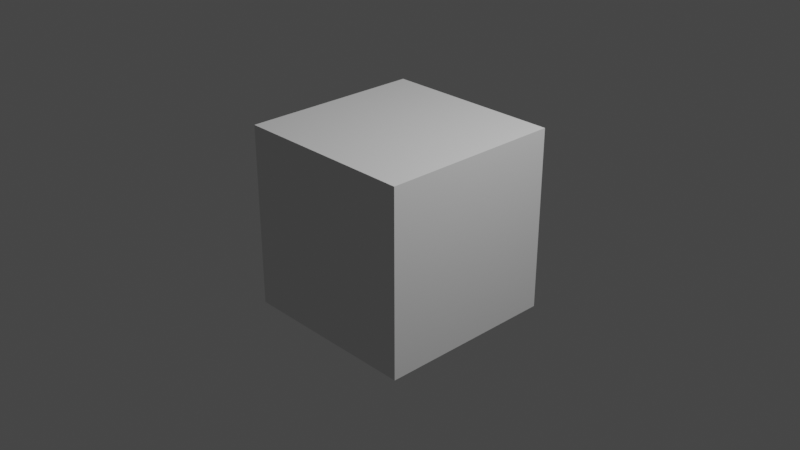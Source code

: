 # Source: small_tree.blend  (saved by Blender 3.1.7; exported with 4.5.12 LTS)
import bpy
from mathutils import Matrix  # noqa: F401  (used for matrix-valued properties, if any)

bpy.ops.wm.read_factory_settings(use_empty=True)
scene = bpy.context.scene
scene.name = 'Scene'

# ---- collections
col_collection = bpy.data.collections.new('Collection'); scene.collection.children.link(col_collection)

# ---- world
world_world = bpy.data.worlds.new('World'); scene.world = world_world
world_world.use_nodes = True; world_world.node_tree.nodes.clear()
_N = world_world.node_tree.nodes; _L = world_world.node_tree.links
n0 = _N.new('ShaderNodeOutputWorld'); n0.name = 'World Output'; n0.location = (300, 300)
n1 = _N.new('ShaderNodeBackground'); n1.name = 'Background'; n1.location = (10, 300)
n1.inputs[0].default_value = (0.05088, 0.05088, 0.05088, 1.0)
_L.new(n1.outputs[0], n0.inputs[0])
n0.is_active_output = True
world_world.color = (0.05088, 0.05088, 0.05088)
world_world.use_sun_shadow = False
world_world.sun_shadow_jitter_overblur = 0.0

# ---- cameras
cam_camera = bpy.data.cameras.new('Camera')
cam_camera.clip_end = 100.0
cam_camera.ortho_scale = 7.314

# ---- lights
light_light = bpy.data.lights.new('Light', 'POINT')
light_light.transmission_factor = 0.0
light_light.energy = 1000.0
light_light.shadow_soft_size = 0.1
light_light.shadow_maximum_resolution = 0.006
light_light.use_absolute_resolution = True

# ---- meshes
me_cube = bpy.data.meshes.new('Cube')
me_cube.from_pydata([(-1.0, -1.0, -1.0), (-1.0, -1.0, 1.0), (-1.0, 1.0, -1.0), (-1.0, 1.0, 1.0), (1.0, -1.0, -1.0), (1.0, -1.0, 1.0), (1.0, 1.0, -1.0), (1.0, 1.0, 1.0)], [], [(0, 1, 3, 2), (2, 3, 7, 6), (6, 7, 5, 4), (4, 5, 1, 0), (2, 6, 4, 0), (7, 3, 1, 5)])
_uv = me_cube.uv_layers.new(name='UVMap')
_uv.uv.foreach_set('vector', [0.375, 0.0, 0.625, 0.0, 0.625, 0.25, 0.375, 0.25, 0.375, 0.25, 0.625, 0.25, 0.625, 0.5, 0.375, 0.5, 0.375, 0.5, 0.625, 0.5, 0.625, 0.75, 0.375, 0.75, 0.375, 0.75, 0.625, 0.75, 0.625, 1.0, 0.375, 1.0, 0.125, 0.5, 0.375, 0.5, 0.375, 0.75, 0.125, 0.75, 0.625, 0.5, 0.875, 0.5, 0.875, 0.75, 0.625, 0.75])
me_cube.use_remesh_fix_poles = True
me_cube.use_remesh_preserve_attributes = False
me_cube.update()
me_cube_002 = bpy.data.meshes.new('Cube.002')
me_cube_002.from_pydata([(-1.0, -1.0, -1.0), (-1.0, -1.0, 1.0), (-1.0, 1.0, -1.0), (-1.0, 1.0, 1.0), (1.0, -1.0, -1.0), (1.0, -1.0, 1.0), (1.0, 1.0, -1.0), (1.0, 1.0, 1.0)], [], [(0, 1, 3, 2), (2, 3, 7, 6), (6, 7, 5, 4), (4, 5, 1, 0), (2, 6, 4, 0), (7, 3, 1, 5)])
_uv = me_cube_002.uv_layers.new(name='UVMap')
_uv.uv.foreach_set('vector', [0.375, 0.0, 0.625, 0.0, 0.625, 0.25, 0.375, 0.25, 0.375, 0.25, 0.625, 0.25, 0.625, 0.5, 0.375, 0.5, 0.375, 0.5, 0.625, 0.5, 0.625, 0.75, 0.375, 0.75, 0.375, 0.75, 0.625, 0.75, 0.625, 1.0, 0.375, 1.0, 0.125, 0.5, 0.375, 0.5, 0.375, 0.75, 0.125, 0.75, 0.625, 0.5, 0.875, 0.5, 0.875, 0.75, 0.625, 0.75])
me_cube_002.use_remesh_fix_poles = True
me_cube_002.use_remesh_preserve_attributes = False
me_cube_002.update()

# ---- curves / text
cu_tree = bpy.data.curves.new('Tree', 'CURVE')
cu_tree.dimensions = '3D'
_sp = cu_tree.splines.new('BEZIER'); _sp.bezier_points.add(4)
_sp.bezier_points.foreach_set('co', [0.0, 0.0, 0.0, 0.09456, -0.1051, 0.07103, 0.2091, -0.2334, 0.1317, 0.3526, -0.3932, 0.1757, 0.5178, -0.5746, 0.2071])
_sp.bezier_points.foreach_set('handle_left', [0.0, 0.0, 0.0, 0.06304, -0.07006, 0.04735, 0.1709, -0.1906, 0.1115, 0.3048, -0.3399, 0.1611, 0.4628, -0.5141, 0.1966])
_sp.bezier_points.foreach_set('handle_right', [0.0, 0.0, 0.0, 0.1327, -0.1478, 0.09127, 0.2569, -0.2867, 0.1464, 0.4077, -0.4537, 0.1862, 0.5729, -0.635, 0.2175])
for _p, _l, _r in zip(_sp.bezier_points, ['FREE', 'VECTOR', 'VECTOR', 'VECTOR', 'VECTOR'], ['FREE', 'VECTOR', 'VECTOR', 'VECTOR', 'VECTOR']): _p.handle_left_type = _l; _p.handle_right_type = _r
_sp.bezier_points.foreach_set('radius', [1.0, 13.72, 8.679, 4.042, 1.083])
_sp.tilt_interpolation = 'BSPLINE'
_sp.resolution_u = 1
_sp = cu_tree.splines.new('BEZIER'); _sp.bezier_points.add(4)
_sp.bezier_points.foreach_set('co', [0.1746, -0.1327, 0.3002, 0.0488, -0.2486, 0.4406, -0.07337, -0.363, 0.5543, -0.1906, -0.4752, 0.6281, -0.3045, -0.5854, 0.6725])
_sp.bezier_points.foreach_set('handle_left', [0.2165, -0.09411, 0.2534, 0.09072, -0.21, 0.3938, -0.03265, -0.3249, 0.5164, -0.1515, -0.4378, 0.6035, -0.2665, -0.5487, 0.6577])
_sp.bezier_points.foreach_set('handle_right', [0.1326, -0.1713, 0.347, 0.008078, -0.2867, 0.4785, -0.1124, -0.4004, 0.5789, -0.2286, -0.5119, 0.6429, -0.3424, -0.6222, 0.6873])
for _p, _l, _r in zip(_sp.bezier_points, ['VECTOR', 'VECTOR', 'VECTOR', 'VECTOR', 'VECTOR'], ['VECTOR', 'VECTOR', 'VECTOR', 'VECTOR', 'VECTOR']): _p.handle_left_type = _l; _p.handle_right_type = _r
_sp.bezier_points.foreach_set('radius', [8.679, 5.83, 3.521, 1.852, 0.9931])
_sp = cu_tree.splines.new('BEZIER'); _sp.bezier_points.add(1)
_sp.bezier_points.foreach_set('co', [-0.1862, -0.5054, 0.7639, -0.3801, -0.4946, 0.8102])
_sp.bezier_points.foreach_set('handle_left', [-0.1215, -0.5091, 0.7485, -0.3155, -0.4982, 0.7948])
_sp.bezier_points.foreach_set('handle_right', [-0.2508, -0.5018, 0.7794, -0.4448, -0.4909, 0.8257])
for _p, _l, _r in zip(_sp.bezier_points, ['VECTOR', 'VECTOR'], ['VECTOR', 'VECTOR']): _p.handle_left_type = _l; _p.handle_right_type = _r
_sp.bezier_points.foreach_set('radius', [1.852, 0.8701])
_sp = cu_tree.splines.new('BEZIER'); _sp.bezier_points.add(1)
_sp.bezier_points.foreach_set('co', [-0.1086, -0.3454, 0.6861, -0.1474, -0.2946, 1.209])
_sp.bezier_points.foreach_set('handle_left', [-0.09568, -0.3624, 0.5117, -0.1345, -0.3115, 1.035])
_sp.bezier_points.foreach_set('handle_right', [-0.1215, -0.3285, 0.8605, -0.1603, -0.2776, 1.384])
for _p, _l, _r in zip(_sp.bezier_points, ['VECTOR', 'VECTOR'], ['VECTOR', 'VECTOR']): _p.handle_left_type = _l; _p.handle_right_type = _r
_sp.bezier_points.foreach_set('radius', [3.521, 0.9725])
_sp = cu_tree.splines.new('BEZIER'); _sp.bezier_points.add(2)
_sp.bezier_points.foreach_set('co', [0.1746, -0.1327, 0.3002, 0.1229, -0.0124, 0.4299, 0.07272, 0.1054, 0.5562])
_sp.bezier_points.foreach_set('handle_left', [0.1918, -0.1728, 0.2569, 0.1401, -0.05251, 0.3867, 0.08946, 0.06616, 0.5141])
_sp.bezier_points.foreach_set('handle_right', [0.1574, -0.09262, 0.3434, 0.1062, 0.02688, 0.472, 0.05598, 0.1447, 0.5983])
for _p, _l, _r in zip(_sp.bezier_points, ['VECTOR', 'VECTOR', 'VECTOR'], ['VECTOR', 'VECTOR', 'VECTOR']): _p.handle_left_type = _l; _p.handle_right_type = _r
_sp.bezier_points.foreach_set('radius', [8.679, 3.443, 0.8276])
_sp = cu_tree.splines.new('BEZIER'); _sp.bezier_points.add(3)
_sp.bezier_points.foreach_set('co', [0.08533, 0.05456, 0.5239, 0.2536, 0.08704, 0.6304, 0.43, 0.1197, 0.7317, 0.6146, 0.1527, 0.8277])
_sp.bezier_points.foreach_set('handle_left', [0.02925, 0.04373, 0.4885, 0.1975, 0.07621, 0.5949, 0.3712, 0.1088, 0.6979, 0.553, 0.1417, 0.7957])
_sp.bezier_points.foreach_set('handle_right', [0.1414, 0.06538, 0.5594, 0.3124, 0.09794, 0.6642, 0.4915, 0.1307, 0.7637, 0.6761, 0.1637, 0.8597])
for _p, _l, _r in zip(_sp.bezier_points, ['VECTOR', 'VECTOR', 'VECTOR', 'VECTOR'], ['VECTOR', 'VECTOR', 'VECTOR', 'VECTOR']): _p.handle_left_type = _l; _p.handle_right_type = _r
_sp.bezier_points.foreach_set('radius', [3.443, 4.094, 2.412, 1.082])
_sp = cu_tree.splines.new('BEZIER'); _sp.bezier_points.add(2)
_sp.bezier_points.foreach_set('co', [0.1746, -0.1327, 0.3002, 0.3676, -0.1133, 0.3515, 0.5566, -0.09456, 0.401])
_sp.bezier_points.foreach_set('handle_left', [0.1102, -0.1392, 0.2831, 0.3033, -0.1198, 0.3344, 0.4936, -0.1008, 0.3845])
_sp.bezier_points.foreach_set('handle_right', [0.2389, -0.1262, 0.3173, 0.4306, -0.107, 0.368, 0.6196, -0.08831, 0.4175])
for _p, _l, _r in zip(_sp.bezier_points, ['VECTOR', 'VECTOR', 'VECTOR'], ['VECTOR', 'VECTOR', 'VECTOR']): _p.handle_left_type = _l; _p.handle_right_type = _r
_sp.bezier_points.foreach_set('radius', [8.679, 1.849, 1.072])
_sp = cu_tree.splines.new('BEZIER'); _sp.bezier_points.add(1)
_sp.bezier_points.foreach_set('co', [0.479, -0.09456, 0.401, 0.4946, -0.01357, 0.4165])
_sp.bezier_points.foreach_set('handle_left', [0.4739, -0.1215, 0.3959, 0.4894, -0.04057, 0.4114])
_sp.bezier_points.foreach_set('handle_right', [0.4842, -0.06756, 0.4062, 0.4997, 0.01342, 0.4217])
for _p, _l, _r in zip(_sp.bezier_points, ['VECTOR', 'VECTOR'], ['VECTOR', 'VECTOR']): _p.handle_left_type = _l; _p.handle_right_type = _r
_sp.bezier_points.foreach_set('radius', [1.849, 1.037])
_sp = cu_tree.splines.new('BEZIER'); _sp.bezier_points.add(2)
_sp.bezier_points.foreach_set('co', [0.479, -0.09456, 0.401, 0.5165, -0.176, 0.3615, 0.5527, -0.2546, 0.3234])
_sp.bezier_points.foreach_set('handle_left', [0.4665, -0.06741, 0.4142, 0.504, -0.1489, 0.3747, 0.5407, -0.2284, 0.3361])
_sp.bezier_points.foreach_set('handle_right', [0.4915, -0.1217, 0.3879, 0.5286, -0.2022, 0.3488, 0.5648, -0.2807, 0.3108])
for _p, _l, _r in zip(_sp.bezier_points, ['VECTOR', 'VECTOR', 'VECTOR'], ['VECTOR', 'VECTOR', 'VECTOR']): _p.handle_left_type = _l; _p.handle_right_type = _r
_sp.bezier_points.foreach_set('radius', [1.849, 0.8874, 0.8874])
_sp = cu_tree.splines.new('BEZIER'); _sp.bezier_points.add(1)
_sp.bezier_points.foreach_set('co', [0.479, -0.09456, 0.401, 0.4546, -0.2657, 0.4941])
_sp.bezier_points.foreach_set('handle_left', [0.4872, -0.03751, 0.37, 0.4627, -0.2086, 0.4631])
_sp.bezier_points.foreach_set('handle_right', [0.4709, -0.1516, 0.4321, 0.4464, -0.3227, 0.5251])
for _p, _l, _r in zip(_sp.bezier_points, ['VECTOR', 'VECTOR'], ['VECTOR', 'VECTOR']): _p.handle_left_type = _l; _p.handle_right_type = _r
_sp.bezier_points.foreach_set('radius', [1.849, 0.8691])
_sp = cu_tree.splines.new('BEZIER'); _sp.bezier_points.add(5)
_sp.bezier_points.foreach_set('co', [0.1746, -0.1327, 0.3002, 0.2111, -0.2436, 0.5411, 0.2404, -0.3388, 0.7632, 0.2577, -0.4186, 0.9565, 0.2612, -0.4942, 1.122, 0.2546, -0.5727, 1.27])
_sp.bezier_points.foreach_set('handle_left', [0.1624, -0.09577, 0.2199, 0.1989, -0.2066, 0.4608, 0.2306, -0.3071, 0.6891, 0.252, -0.392, 0.8921, 0.2601, -0.469, 1.067, 0.4129, -0.5456, 1.236])
_sp.bezier_points.foreach_set('handle_right', [0.1867, -0.1697, 0.3805, 0.2209, -0.2753, 0.6151, 0.2462, -0.3654, 0.8276, 0.2589, -0.4438, 1.012, 0.259, -0.5204, 1.171, 0.199, -0.5844, 1.303])
for _p, _l, _r in zip(_sp.bezier_points, ['VECTOR', 'VECTOR', 'VECTOR', 'VECTOR', 'VECTOR', 'FREE'], ['VECTOR', 'VECTOR', 'VECTOR', 'VECTOR', 'VECTOR', 'FREE']): _p.handle_left_type = _l; _p.handle_right_type = _r
_sp.bezier_points.foreach_set('radius', [8.679, 5.32, 4.856, 2.803, 1.738, 0.8925])
_sp = cu_tree.splines.new('BEZIER'); _sp.bezier_points.add(2)
_sp.bezier_points.foreach_set('co', [0.3181, -0.4146, 1.049, 0.132, -0.4407, 1.153, -0.05272, -0.4654, 1.254])
_sp.bezier_points.foreach_set('handle_left', [0.3801, -0.4058, 1.015, 0.194, -0.432, 1.118, 0.008845, -0.4572, 1.22])
_sp.bezier_points.foreach_set('handle_right', [0.256, -0.4233, 1.084, 0.07041, -0.449, 1.187, -0.1143, -0.4737, 1.288])
for _p, _l, _r in zip(_sp.bezier_points, ['VECTOR', 'VECTOR', 'VECTOR'], ['VECTOR', 'VECTOR', 'VECTOR']): _p.handle_left_type = _l; _p.handle_right_type = _r
_sp.bezier_points.foreach_set('radius', [2.803, 1.719, 1.05])
_sp = cu_tree.splines.new('BEZIER'); _sp.bezier_points.add(1)
_sp.bezier_points.foreach_set('co', [0.2946, -0.3927, 0.6493, 0.5927, -0.6146, 0.8277])
_sp.bezier_points.foreach_set('handle_left', [0.1952, -0.3188, 0.5898, 0.4933, -0.5406, 0.7682])
_sp.bezier_points.foreach_set('handle_right', [0.3939, -0.4667, 0.7087, 0.6921, -0.6885, 0.8872])
for _p, _l, _r in zip(_sp.bezier_points, ['VECTOR', 'VECTOR'], ['VECTOR', 'VECTOR']): _p.handle_left_type = _l; _p.handle_right_type = _r
_sp.bezier_points.foreach_set('radius', [5.32, 0.778])
_sp = cu_tree.splines.new('BEZIER'); _sp.bezier_points.add(2)
_sp.bezier_points.foreach_set('co', [0.1746, -0.1327, 0.3002, 0.3942, -0.1422, 0.5378, 0.6146, -0.1527, 0.7656])
_sp.bezier_points.foreach_set('handle_left', [0.1013, -0.1296, 0.221, 0.321, -0.139, 0.4586, 0.5411, -0.1492, 0.6897])
_sp.bezier_points.foreach_set('handle_right', [0.2478, -0.1359, 0.3794, 0.4676, -0.1457, 0.6138, 0.688, -0.1562, 0.8416])
for _p, _l, _r in zip(_sp.bezier_points, ['VECTOR', 'VECTOR', 'VECTOR'], ['VECTOR', 'VECTOR', 'VECTOR']): _p.handle_left_type = _l; _p.handle_right_type = _r
_sp.bezier_points.foreach_set('radius', [8.679, 4.796, 1.092])
_sp = cu_tree.splines.new('BEZIER'); _sp.bezier_points.add(2)
_sp.bezier_points.foreach_set('co', [0.3746, -0.1127, 0.8044, 0.5017, -0.222, 0.9679, 0.6284, -0.3346, 1.129])
_sp.bezier_points.foreach_set('handle_left', [0.3322, -0.07629, 0.7499, 0.4593, -0.1856, 0.9134, 0.5861, -0.297, 1.076])
_sp.bezier_points.foreach_set('handle_right', [0.4169, -0.1492, 0.8589, 0.5439, -0.2595, 1.022, 0.6706, -0.3721, 1.183])
for _p, _l, _r in zip(_sp.bezier_points, ['VECTOR', 'VECTOR', 'VECTOR'], ['VECTOR', 'VECTOR', 'VECTOR']): _p.handle_left_type = _l; _p.handle_right_type = _r
_sp.bezier_points.foreach_set('radius', [4.796, 3.26, 0.9653])
_sp = cu_tree.splines.new('BEZIER'); _sp.bezier_points.add(1)
_sp.bezier_points.foreach_set('co', [0.5127, -0.1346, 1.022, 0.5327, -0.1746, 1.293])
_sp.bezier_points.foreach_set('handle_left', [0.5061, -0.1212, 0.9311, 0.5261, -0.1612, 1.203])
_sp.bezier_points.foreach_set('handle_right', [0.5194, -0.1479, 1.112, 0.5394, -0.1879, 1.384])
for _p, _l, _r in zip(_sp.bezier_points, ['VECTOR', 'VECTOR'], ['VECTOR', 'VECTOR']): _p.handle_left_type = _l; _p.handle_right_type = _r
_sp.bezier_points.foreach_set('radius', [3.26, 0.8876])
_sp = cu_tree.splines.new('BEZIER'); _sp.bezier_points.add(2)
_sp.bezier_points.foreach_set('co', [0.5127, -0.1346, 1.022, 0.4673, 0.007699, 1.12, 0.4208, 0.1454, 1.216])
_sp.bezier_points.foreach_set('handle_left', [0.5279, -0.182, 0.989, 0.4824, -0.03972, 1.087, 0.4363, 0.09953, 1.184])
_sp.bezier_points.foreach_set('handle_right', [0.4976, -0.08714, 1.054, 0.4518, 0.05361, 1.152, 0.4054, 0.1914, 1.248])
for _p, _l, _r in zip(_sp.bezier_points, ['VECTOR', 'VECTOR', 'VECTOR'], ['VECTOR', 'VECTOR', 'VECTOR']): _p.handle_left_type = _l; _p.handle_right_type = _r
_sp.bezier_points.foreach_set('radius', [3.26, 1.941, 1.048])
_sp = cu_tree.splines.new('BEZIER'); _sp.bezier_points.add(2)
_sp.bezier_points.foreach_set('co', [0.4946, 0.1299, 1.177, 0.5232, 0.09711, 1.304, 0.5508, 0.06544, 1.431])
_sp.bezier_points.foreach_set('handle_left', [0.485, 0.1409, 1.134, 0.5136, 0.1081, 1.262, 0.5416, 0.076, 1.389])
_sp.bezier_points.foreach_set('handle_right', [0.5041, 0.119, 1.219, 0.5324, 0.08655, 1.347, 0.56, 0.05489, 1.473])
for _p, _l, _r in zip(_sp.bezier_points, ['VECTOR', 'VECTOR', 'VECTOR'], ['VECTOR', 'VECTOR', 'VECTOR']): _p.handle_left_type = _l; _p.handle_right_type = _r
_sp.bezier_points.foreach_set('radius', [1.941, 1.295, 0.9298])
_sp = cu_tree.splines.new('BEZIER'); _sp.bezier_points.add(1)
_sp.bezier_points.foreach_set('co', [0.4946, 0.1299, 1.177, 0.512, 0.3854, 1.256])
_sp.bezier_points.foreach_set('handle_left', [0.4887, 0.04477, 1.15, 0.5062, 0.3003, 1.23])
_sp.bezier_points.foreach_set('handle_right', [0.5004, 0.2151, 1.203, 0.5178, 0.4706, 1.283])
for _p, _l, _r in zip(_sp.bezier_points, ['VECTOR', 'VECTOR'], ['VECTOR', 'VECTOR']): _p.handle_left_type = _l; _p.handle_right_type = _r
_sp.bezier_points.foreach_set('radius', [1.941, 0.9567])
_sp = cu_tree.splines.new('BEZIER'); _sp.bezier_points.add(1)
_sp.bezier_points.foreach_set('co', [0.4946, 0.1299, 1.177, 0.576, 0.3054, 1.41])
_sp.bezier_points.foreach_set('handle_left', [0.4674, 0.07144, 1.099, 0.5489, 0.2469, 1.332])
_sp.bezier_points.foreach_set('handle_right', [0.5217, 0.1884, 1.254, 0.6031, 0.3639, 1.487])
for _p, _l, _r in zip(_sp.bezier_points, ['VECTOR', 'VECTOR'], ['VECTOR', 'VECTOR']): _p.handle_left_type = _l; _p.handle_right_type = _r
_sp.bezier_points.foreach_set('radius', [1.941, 0.8389])
_sp = cu_tree.splines.new('BEZIER'); _sp.bezier_points.add(2)
_sp.bezier_points.foreach_set('co', [0.3746, -0.1127, 0.8044, 0.252, -0.1449, 1.048, 0.1327, -0.1746, 1.293])
_sp.bezier_points.foreach_set('handle_left', [0.4154, -0.102, 0.7231, 0.2928, -0.1342, 0.967, 0.1725, -0.1647, 1.212])
_sp.bezier_points.foreach_set('handle_right', [0.3337, -0.1235, 0.8857, 0.2122, -0.1548, 1.13, 0.09296, -0.1844, 1.375])
for _p, _l, _r in zip(_sp.bezier_points, ['VECTOR', 'VECTOR', 'VECTOR'], ['VECTOR', 'VECTOR', 'VECTOR']): _p.handle_left_type = _l; _p.handle_right_type = _r
_sp.bezier_points.foreach_set('radius', [4.796, 2.283, 0.9561])
_sp = cu_tree.splines.new('BEZIER'); _sp.bezier_points.add(3)
_sp.bezier_points.foreach_set('co', [0.0, 0.0, 0.0, -0.1197, 0.1525, 0.08071, -0.2205, 0.3042, 0.141, -0.3025, 0.4546, 0.1819])
_sp.bezier_points.foreach_set('handle_left', [0.03988, -0.05085, -0.0269, 0.0548, -0.02333, 0.03973, -0.1869, 0.2536, 0.1209, -0.2752, 0.4044, 0.1683])
_sp.bezier_points.foreach_set('handle_right', [-0.03988, 0.05085, 0.0269, -0.2887, 0.3069, 0.1114, -0.2479, 0.3543, 0.1546, -0.3299, 0.5047, 0.1955])
for _p, _l, _r in zip(_sp.bezier_points, ['VECTOR', 'FREE', 'VECTOR', 'VECTOR'], ['VECTOR', 'FREE', 'VECTOR', 'VECTOR']): _p.handle_left_type = _l; _p.handle_right_type = _r
_sp.bezier_points.foreach_set('radius', [13.72, 8.13, 1.987, 1.109])
_sp = cu_tree.splines.new('BEZIER'); _sp.bezier_points.add(2)
_sp.bezier_points.foreach_set('co', [-0.225, 0.1346, 0.2839, -0.1481, 0.05227, 0.4383, -0.06982, -0.02544, 0.5891])
_sp.bezier_points.foreach_set('handle_left', [-0.2506, 0.162, 0.2325, -0.1737, 0.0797, 0.3868, -0.09591, 0.0004601, 0.5389])
_sp.bezier_points.foreach_set('handle_right', [-0.1993, 0.1071, 0.3354, -0.122, 0.02636, 0.4886, -0.04373, -0.05135, 0.6394])
for _p, _l, _r in zip(_sp.bezier_points, ['VECTOR', 'VECTOR', 'VECTOR'], ['VECTOR', 'VECTOR', 'VECTOR']): _p.handle_left_type = _l; _p.handle_right_type = _r
_sp.bezier_points.foreach_set('radius', [8.13, 4.896, 1.083])
_sp = cu_tree.splines.new('BEZIER'); _sp.bezier_points.add(3)
_sp.bezier_points.foreach_set('co', [-0.1854, -0.07176, 0.5329, -0.2038, -0.07528, 0.6632, -0.2169, -0.09632, 0.782, -0.225, -0.1346, 0.8894])
_sp.bezier_points.foreach_set('handle_left', [-0.1793, -0.07058, 0.4895, -0.1977, -0.07411, 0.6197, -0.2125, -0.08931, 0.7424, -0.2223, -0.1218, 0.8536])
_sp.bezier_points.foreach_set('handle_right', [-0.1916, -0.07293, 0.5763, -0.2082, -0.08229, 0.7028, -0.2196, -0.1091, 0.8178, -0.2277, -0.1473, 0.9252])
for _p, _l, _r in zip(_sp.bezier_points, ['VECTOR', 'VECTOR', 'VECTOR', 'VECTOR'], ['VECTOR', 'VECTOR', 'VECTOR', 'VECTOR']): _p.handle_left_type = _l; _p.handle_right_type = _r
_sp.bezier_points.foreach_set('radius', [4.896, 4.275, 1.618, 1.061])
_sp = cu_tree.splines.new('BEZIER'); _sp.bezier_points.add(3)
_sp.bezier_points.foreach_set('co', [-0.2727, 0.05456, 0.7113, -0.3714, -0.0738, 0.8933, -0.4623, -0.2096, 1.066, -0.5454, -0.3527, 1.231])
_sp.bezier_points.foreach_set('handle_left', [-0.2398, 0.09734, 0.6507, -0.3385, -0.03101, 0.8326, -0.432, -0.1643, 1.009, -0.5177, -0.305, 1.176])
_sp.bezier_points.foreach_set('handle_right', [-0.3056, 0.01177, 0.772, -0.4017, -0.1191, 0.9509, -0.49, -0.2573, 1.121, -0.5732, -0.4004, 1.286])
for _p, _l, _r in zip(_sp.bezier_points, ['VECTOR', 'VECTOR', 'VECTOR', 'VECTOR'], ['VECTOR', 'VECTOR', 'VECTOR', 'VECTOR']): _p.handle_left_type = _l; _p.handle_right_type = _r
_sp.bezier_points.foreach_set('radius', [4.275, 3.279, 2.136, 1.056])
_sp = cu_tree.splines.new('BEZIER'); _sp.bezier_points.add(2)
_sp.bezier_points.foreach_set('co', [-0.225, 0.1346, 0.2839, -0.1663, 0.306, 0.4204, -0.1054, 0.4727, 0.5562])
_sp.bezier_points.foreach_set('handle_left', [-0.2445, 0.07742, 0.2384, -0.1859, 0.2488, 0.3749, -0.1257, 0.4171, 0.5109])
_sp.bezier_points.foreach_set('handle_right', [-0.2054, 0.1917, 0.3294, -0.146, 0.3616, 0.4657, -0.08516, 0.5283, 0.6014])
for _p, _l, _r in zip(_sp.bezier_points, ['VECTOR', 'VECTOR', 'VECTOR'], ['VECTOR', 'VECTOR', 'VECTOR']): _p.handle_left_type = _l; _p.handle_right_type = _r
_sp.bezier_points.foreach_set('radius', [8.13, 2.749, 0.8519])
_sp = cu_tree.splines.new('BEZIER'); _sp.bezier_points.add(2)
_sp.bezier_points.foreach_set('co', [-0.2254, 0.4327, 0.4398, -0.3046, 0.4649, 0.5526, -0.3801, 0.4946, 0.6667])
_sp.bezier_points.foreach_set('handle_left', [-0.1991, 0.422, 0.4022, -0.2591, 0.5448, 0.3871, -0.3549, 0.4847, 0.6287])
_sp.bezier_points.foreach_set('handle_right', [-0.2518, 0.4435, 0.4774, -0.2958, 0.4419, 0.6217, -0.4053, 0.5044, 0.7048])
for _p, _l, _r in zip(_sp.bezier_points, ['VECTOR', 'FREE', 'VECTOR'], ['VECTOR', 'FREE', 'VECTOR']): _p.handle_left_type = _l; _p.handle_right_type = _r
_sp.bezier_points.foreach_set('radius', [2.749, 1.893, 1.026])
_sp = cu_tree.splines.new('BEZIER'); _sp.bezier_points.add(1)
_sp.bezier_points.foreach_set('co', [-0.225, 0.1346, 0.2839, -0.5454, 0.3127, 0.3622])
_sp.bezier_points.foreach_set('handle_left', [-0.1181, 0.07517, 0.2578, -0.4239, 0.3259, 0.3361])
_sp.bezier_points.foreach_set('handle_right', [-0.3318, 0.1939, 0.31, -0.667, 0.2996, 0.3883])
for _p, _l, _r in zip(_sp.bezier_points, ['VECTOR', 'FREE'], ['VECTOR', 'FREE']): _p.handle_left_type = _l; _p.handle_right_type = _r
_sp.bezier_points.foreach_set('radius', [8.13, 1.135])
_sp = cu_tree.splines.new('BEZIER'); _sp.bezier_points.add(6)
_sp.bezier_points.foreach_set('co', [-0.225, 0.1346, 0.2839, -0.2472, 0.1724, 0.5055, -0.287, 0.2139, 0.6934, -0.3489, 0.2644, 0.8339, -0.4281, 0.3254, 0.9364, -0.5185, 0.3907, 1.02, -0.6148, 0.4546, 1.099])
_sp.bezier_points.foreach_set('handle_left', [-0.2176, 0.122, 0.2101, -0.3196, 0.175, 0.3257, -0.2738, 0.2, 0.6308, -0.3283, 0.2476, 0.7871, -0.4017, 0.3051, 0.9022, -0.4884, 0.3689, 0.9923, -0.5827, 0.4333, 1.073])
_sp.bezier_points.foreach_set('handle_right', [-0.2324, 0.1472, 0.3578, -0.1751, 0.1677, 0.6466, -0.3077, 0.2307, 0.7402, -0.3753, 0.2848, 0.868, -0.4583, 0.3472, 0.9644, -0.5506, 0.412, 1.047, -0.6469, 0.4758, 1.126])
for _p, _l, _r in zip(_sp.bezier_points, ['VECTOR', 'FREE', 'VECTOR', 'VECTOR', 'VECTOR', 'VECTOR', 'VECTOR'], ['VECTOR', 'FREE', 'VECTOR', 'VECTOR', 'VECTOR', 'VECTOR', 'VECTOR']): _p.handle_left_type = _l; _p.handle_right_type = _r
_sp.bezier_points.foreach_set('radius', [8.13, 7.642, 5.133, 4.468, 4.16, 2.757, 0.9525])
_sp = cu_tree.splines.new('BEZIER'); _sp.bezier_points.add(2)
_sp.bezier_points.foreach_set('co', [-0.5054, 0.4927, 0.9828, -0.5636, 0.5457, 1.159, -0.6254, 0.5954, 1.332])
_sp.bezier_points.foreach_set('handle_left', [-0.486, 0.4751, 0.9241, -0.5442, 0.528, 1.1, -0.6048, 0.5788, 1.274])
_sp.bezier_points.foreach_set('handle_right', [-0.5248, 0.5104, 1.042, -0.5842, 0.5622, 1.217, -0.646, 0.612, 1.39])
for _p, _l, _r in zip(_sp.bezier_points, ['VECTOR', 'VECTOR', 'VECTOR'], ['VECTOR', 'VECTOR', 'VECTOR']): _p.handle_left_type = _l; _p.handle_right_type = _r
_sp.bezier_points.foreach_set('radius', [2.757, 1.762, 0.9269])
_sp = cu_tree.splines.new('BEZIER'); _sp.bezier_points.add(1)
_sp.bezier_points.foreach_set('co', [-0.4654, 0.6327, 1.254, -0.3054, 0.576, 1.41])
_sp.bezier_points.foreach_set('handle_left', [-0.5188, 0.6516, 1.203, -0.3588, 0.5949, 1.358])
_sp.bezier_points.foreach_set('handle_right', [-0.4121, 0.6138, 1.306, -0.2521, 0.5571, 1.461])
for _p, _l, _r in zip(_sp.bezier_points, ['VECTOR', 'VECTOR'], ['VECTOR', 'VECTOR']): _p.handle_left_type = _l; _p.handle_right_type = _r
_sp.bezier_points.foreach_set('radius', [1.762, 1.031])
_sp = cu_tree.splines.new('BEZIER'); _sp.bezier_points.add(2)
_sp.bezier_points.foreach_set('co', [-0.3454, 0.1881, 0.9053, -0.4057, 0.1209, 1.081, -0.4654, 0.05272, 1.254])
_sp.bezier_points.foreach_set('handle_left', [-0.3254, 0.2105, 0.8468, -0.3856, 0.1433, 1.022, -0.4455, 0.07544, 1.196])
_sp.bezier_points.foreach_set('handle_right', [-0.3655, 0.1657, 0.9637, -0.4256, 0.09816, 1.138, -0.4854, 0.03, 1.312])
for _p, _l, _r in zip(_sp.bezier_points, ['VECTOR', 'VECTOR', 'VECTOR'], ['VECTOR', 'VECTOR', 'VECTOR']): _p.handle_left_type = _l; _p.handle_right_type = _r
_sp.bezier_points.foreach_set('radius', [4.468, 1.498, 0.8014])
_sp = cu_tree.splines.new('BEZIER'); _sp.bezier_points.add(3)
_sp.bezier_points.foreach_set('co', [-0.225, 0.1346, 0.2839, -0.3493, 0.07339, 0.3994, -0.4427, 0.01773, 0.5083, -0.5054, -0.03272, 0.6105])
_sp.bezier_points.foreach_set('handle_left', [-0.1835, 0.1549, 0.2454, -0.3079, 0.09378, 0.3609, -0.4116, 0.03628, 0.472, -0.4845, -0.01591, 0.5764])
_sp.bezier_points.foreach_set('handle_right', [-0.2664, 0.1142, 0.3224, -0.3805, 0.05483, 0.4357, -0.4636, 0.0009097, 0.5423, -0.5264, -0.04954, 0.6445])
for _p, _l, _r in zip(_sp.bezier_points, ['VECTOR', 'VECTOR', 'VECTOR', 'VECTOR'], ['VECTOR', 'VECTOR', 'VECTOR', 'VECTOR']): _p.handle_left_type = _l; _p.handle_right_type = _r
_sp.bezier_points.foreach_set('radius', [8.13, 2.647, 1.676, 1.092])
_sp = cu_tree.splines.new('BEZIER'); _sp.bezier_points.add(1)
_sp.bezier_points.foreach_set('co', [-0.5741, 0.01456, 0.5504, -0.6127, 0.05456, 0.7113])
_sp.bezier_points.foreach_set('handle_left', [-0.5612, 0.001223, 0.4967, -0.5998, 0.04122, 0.6577])
_sp.bezier_points.foreach_set('handle_right', [-0.5869, 0.02789, 0.604, -0.6256, 0.06789, 0.765])
for _p, _l, _r in zip(_sp.bezier_points, ['VECTOR', 'VECTOR'], ['VECTOR', 'VECTOR']): _p.handle_left_type = _l; _p.handle_right_type = _r
_sp.bezier_points.foreach_set('radius', [1.676, 0.7863])
_sp = cu_tree.splines.new('BEZIER'); _sp.bezier_points.add(1)
_sp.bezier_points.foreach_set('co', [-0.5741, 0.01456, 0.434, -0.6254, -0.03297, 0.2614])
_sp.bezier_points.foreach_set('handle_left', [-0.5569, 0.0304, 0.4915, -0.6083, -0.01713, 0.3189])
_sp.bezier_points.foreach_set('handle_right', [-0.5912, -0.001286, 0.3765, -0.6426, -0.04881, 0.2038])
for _p, _l, _r in zip(_sp.bezier_points, ['VECTOR', 'VECTOR'], ['VECTOR', 'VECTOR']): _p.handle_left_type = _l; _p.handle_right_type = _r
_sp.bezier_points.foreach_set('radius', [2.647, 0.87])
_sp = cu_tree.splines.new('BEZIER'); _sp.bezier_points.add(1)
_sp.bezier_points.foreach_set('co', [-0.5741, 0.01456, 0.434, -0.6129, -0.3054, 0.6279])
_sp.bezier_points.foreach_set('handle_left', [-0.5611, 0.1212, 0.3693, -0.5999, -0.1988, 0.5633])
_sp.bezier_points.foreach_set('handle_right', [-0.587, -0.09211, 0.4986, -0.6258, -0.4121, 0.6926])
for _p, _l, _r in zip(_sp.bezier_points, ['VECTOR', 'VECTOR'], ['VECTOR', 'VECTOR']): _p.handle_left_type = _l; _p.handle_right_type = _r
_sp.bezier_points.foreach_set('radius', [2.647, 1.091])
_sp = cu_tree.splines.new('BEZIER'); _sp.bezier_points.add(2)
_sp.bezier_points.foreach_set('co', [0.0, 0.0, 0.0, -0.07235, -0.166, 0.1906, -0.1454, -0.3239, 0.3777])
_sp.bezier_points.foreach_set('handle_left', [0.02412, 0.05533, -0.06354, -0.04824, -0.1107, 0.1271, -0.1211, -0.2712, 0.3154])
_sp.bezier_points.foreach_set('handle_right', [-0.02412, -0.05533, 0.06354, -0.09672, -0.2186, 0.253, -0.1698, -0.3765, 0.4401])
for _p, _l, _r in zip(_sp.bezier_points, ['VECTOR', 'VECTOR', 'VECTOR'], ['VECTOR', 'VECTOR', 'VECTOR']): _p.handle_left_type = _l; _p.handle_right_type = _r
_sp.bezier_points.foreach_set('radius', [13.72, 3.959, 0.9974])
_sp = cu_tree.splines.new('BEZIER'); _sp.bezier_points.add(1)
_sp.bezier_points.foreach_set('co', [-0.05236, -0.3854, 0.2847, 0.1241, -0.5854, 0.4922])
_sp.bezier_points.foreach_set('handle_left', [-0.1112, -0.3188, 0.2155, 0.06529, -0.5188, 0.423])
_sp.bezier_points.foreach_set('handle_right', [0.006465, -0.4521, 0.3538, 0.1829, -0.6521, 0.5613])
for _p, _l, _r in zip(_sp.bezier_points, ['VECTOR', 'VECTOR'], ['VECTOR', 'VECTOR']): _p.handle_left_type = _l; _p.handle_right_type = _r
_sp.bezier_points.foreach_set('radius', [3.959, 0.8244])
_sp = cu_tree.splines.new('BEZIER'); _sp.bezier_points.add(2)
_sp.bezier_points.foreach_set('co', [-0.05236, -0.3854, 0.2847, -0.2949, -0.5062, 0.2451, -0.5353, -0.6254, 0.2013])
_sp.bezier_points.foreach_set('handle_left', [0.02848, -0.3452, 0.2978, -0.214, -0.4659, 0.2583, -0.4551, -0.5857, 0.2159])
_sp.bezier_points.foreach_set('handle_right', [-0.1332, -0.4257, 0.2715, -0.375, -0.5459, 0.2305, -0.6154, -0.6652, 0.1866])
for _p, _l, _r in zip(_sp.bezier_points, ['VECTOR', 'VECTOR', 'VECTOR'], ['VECTOR', 'VECTOR', 'VECTOR']): _p.handle_left_type = _l; _p.handle_right_type = _r
_sp.bezier_points.foreach_set('radius', [3.959, 2.677, 1.069])
_sp = cu_tree.splines.new('BEZIER'); _sp.bezier_points.add(2)
_sp.bezier_points.foreach_set('co', [0.0, 0.0, 0.0, 0.1185, 0.1148, 0.2239, 0.2327, 0.2254, 0.4398])
_sp.bezier_points.foreach_set('handle_left', [-0.03949, -0.03825, -0.07463, 0.07898, 0.07651, 0.1493, 0.1946, 0.1886, 0.3678])
_sp.bezier_points.foreach_set('handle_right', [0.03949, 0.03825, 0.07463, 0.1566, 0.1517, 0.2959, 0.2708, 0.2623, 0.5118])
for _p, _l, _r in zip(_sp.bezier_points, ['VECTOR', 'VECTOR', 'VECTOR'], ['VECTOR', 'VECTOR', 'VECTOR']): _p.handle_left_type = _l; _p.handle_right_type = _r
_sp.bezier_points.foreach_set('radius', [13.72, 5.493, 1.009])
_sp = cu_tree.splines.new('BEZIER'); _sp.bezier_points.add(3)
_sp.bezier_points.foreach_set('co', [0.2327, 0.2254, 0.4398, 0.2546, 0.3424, 0.4715, 0.27, 0.4455, 0.4953, 0.2793, 0.5346, 0.5116])
_sp.bezier_points.foreach_set('handle_left', [0.2254, 0.1865, 0.4293, 0.2473, 0.3034, 0.4609, 0.2649, 0.4111, 0.4873, 0.2762, 0.5049, 0.5061])
_sp.bezier_points.foreach_set('handle_right', [0.24, 0.2644, 0.4504, 0.2597, 0.3768, 0.4794, 0.2731, 0.4752, 0.5007, 0.2824, 0.5642, 0.517])
for _p, _l, _r in zip(_sp.bezier_points, ['VECTOR', 'VECTOR', 'VECTOR', 'VECTOR'], ['VECTOR', 'VECTOR', 'VECTOR', 'VECTOR']): _p.handle_left_type = _l; _p.handle_right_type = _r
_sp.bezier_points.foreach_set('radius', [5.493, 1.508, 0.7894, 0.7894])
_sp = cu_tree.splines.new('BEZIER'); _sp.bezier_points.add(2)
_sp.bezier_points.foreach_set('co', [0.2327, 0.2254, 0.4398, 0.344, 0.3263, 0.5167, 0.4527, 0.4254, 0.595])
_sp.bezier_points.foreach_set('handle_left', [0.1956, 0.1918, 0.4142, 0.3069, 0.2927, 0.4911, 0.4165, 0.3924, 0.5689])
_sp.bezier_points.foreach_set('handle_right', [0.2698, 0.2591, 0.4654, 0.3803, 0.3593, 0.5428, 0.489, 0.4585, 0.6211])
for _p, _l, _r in zip(_sp.bezier_points, ['VECTOR', 'VECTOR', 'VECTOR'], ['VECTOR', 'VECTOR', 'VECTOR']): _p.handle_left_type = _l; _p.handle_right_type = _r
_sp.bezier_points.foreach_set('radius', [5.493, 1.475, 0.7541])
_sp = cu_tree.splines.new('BEZIER'); _sp.bezier_points.add(2)
_sp.bezier_points.foreach_set('co', [0.2327, 0.2254, 0.4398, 0.4047, 0.3052, 0.3227, 0.5746, 0.3821, 0.2071])
_sp.bezier_points.foreach_set('handle_left', [0.1754, 0.1988, 0.4788, 0.3473, 0.2786, 0.3618, 0.5179, 0.3565, 0.2456])
_sp.bezier_points.foreach_set('handle_right', [0.29, 0.252, 0.4008, 0.4613, 0.3308, 0.2842, 0.6312, 0.4077, 0.1685])
for _p, _l, _r in zip(_sp.bezier_points, ['VECTOR', 'VECTOR', 'VECTOR'], ['VECTOR', 'VECTOR', 'VECTOR']): _p.handle_left_type = _l; _p.handle_right_type = _r
_sp.bezier_points.foreach_set('radius', [5.493, 1.92, 1.097])
_sp = cu_tree.splines.new('BEZIER'); _sp.bezier_points.add(1)
_sp.bezier_points.foreach_set('co', [0.4596, 0.3854, 0.2847, 0.5746, 0.5178, 0.2071])
_sp.bezier_points.foreach_set('handle_left', [0.4213, 0.3413, 0.3105, 0.5362, 0.4737, 0.2329])
_sp.bezier_points.foreach_set('handle_right', [0.4979, 0.4296, 0.2588, 0.6129, 0.5619, 0.1812])
for _p, _l, _r in zip(_sp.bezier_points, ['VECTOR', 'VECTOR'], ['VECTOR', 'VECTOR']): _p.handle_left_type = _l; _p.handle_right_type = _r
_sp.bezier_points.foreach_set('radius', [1.92, 0.8514])
_sp = cu_tree.splines.new('BEZIER'); _sp.bezier_points.add(2)
_sp.bezier_points.foreach_set('co', [0.2327, 0.2254, 0.4398, 0.2164, 0.3244, 0.6269, 0.2017, 0.4254, 0.8094])
_sp.bezier_points.foreach_set('handle_left', [0.2382, 0.1925, 0.3775, 0.2218, 0.2914, 0.5645, 0.2066, 0.3917, 0.7485])
_sp.bezier_points.foreach_set('handle_right', [0.2273, 0.2584, 0.5022, 0.2115, 0.3581, 0.6877, 0.1968, 0.4591, 0.8702])
for _p, _l, _r in zip(_sp.bezier_points, ['VECTOR', 'VECTOR', 'VECTOR'], ['VECTOR', 'VECTOR', 'VECTOR']): _p.handle_left_type = _l; _p.handle_right_type = _r
_sp.bezier_points.foreach_set('radius', [5.493, 4.047, 0.9312])
_sp = cu_tree.splines.new('BEZIER'); _sp.bezier_points.add(2)
_sp.bezier_points.foreach_set('co', [0.1727, 0.2654, 0.7501, 0.07431, 0.3527, 0.8101, -0.02544, 0.4402, 0.8665])
_sp.bezier_points.foreach_set('handle_left', [0.2055, 0.2364, 0.7301, 0.1071, 0.3236, 0.7901, 0.007807, 0.4111, 0.8477])
_sp.bezier_points.foreach_set('handle_right', [0.1399, 0.2945, 0.7701, 0.04106, 0.3819, 0.8289, -0.05869, 0.4694, 0.8853])
for _p, _l, _r in zip(_sp.bezier_points, ['VECTOR', 'VECTOR', 'VECTOR'], ['VECTOR', 'VECTOR', 'VECTOR']): _p.handle_left_type = _l; _p.handle_right_type = _r
_sp.bezier_points.foreach_set('radius', [4.047, 3.048, 0.8367])
_sp = cu_tree.splines.new('BEZIER'); _sp.bezier_points.add(2)
_sp.bezier_points.foreach_set('co', [0.1105, 0.3454, 0.9053, 0.06226, 0.3524, 1.137, 0.01456, 0.3627, 1.371])
_sp.bezier_points.foreach_set('handle_left', [0.1266, 0.3431, 0.828, 0.07835, 0.3501, 1.06, 0.03046, 0.3593, 1.293])
_sp.bezier_points.foreach_set('handle_right', [0.09445, 0.3478, 0.9825, 0.04636, 0.3559, 1.215, -0.001345, 0.3661, 1.449])
for _p, _l, _r in zip(_sp.bezier_points, ['VECTOR', 'VECTOR', 'VECTOR'], ['VECTOR', 'VECTOR', 'VECTOR']): _p.handle_left_type = _l; _p.handle_right_type = _r
_sp.bezier_points.foreach_set('radius', [3.048, 2.551, 1.066])
_sp = cu_tree.splines.new('BEZIER'); _sp.bezier_points.add(1)
_sp.bezier_points.foreach_set('co', [0.04654, 0.2654, 1.089, -0.06982, 0.02544, 1.237])
_sp.bezier_points.foreach_set('handle_left', [0.08533, 0.3454, 1.04, -0.03103, 0.1054, 1.188])
_sp.bezier_points.foreach_set('handle_right', [0.007755, 0.1854, 1.139, -0.1086, -0.05456, 1.286])
for _p, _l, _r in zip(_sp.bezier_points, ['VECTOR', 'VECTOR'], ['VECTOR', 'VECTOR']): _p.handle_left_type = _l; _p.handle_right_type = _r
_sp.bezier_points.foreach_set('radius', [2.551, 1.045])
_sp = cu_tree.splines.new('BEZIER'); _sp.bezier_points.add(1)
_sp.bezier_points.foreach_set('co', [0.1105, 0.3454, 0.9053, 0.1241, 0.5854, 1.14])
_sp.bezier_points.foreach_set('handle_left', [0.106, 0.2654, 0.827, 0.1196, 0.5054, 1.062])
_sp.bezier_points.foreach_set('handle_right', [0.1151, 0.4254, 0.9835, 0.1286, 0.6654, 1.218])
for _p, _l, _r in zip(_sp.bezier_points, ['VECTOR', 'VECTOR'], ['VECTOR', 'VECTOR']): _p.handle_left_type = _l; _p.handle_right_type = _r
_sp.bezier_points.foreach_set('radius', [3.048, 0.8203])
_sp = cu_tree.splines.new('BEZIER'); _sp.bezier_points.add(2)
_sp.bezier_points.foreach_set('co', [0.1727, 0.2654, 0.7501, 0.2072, 0.184, 1.007, 0.2405, 0.1054, 1.269])
_sp.bezier_points.foreach_set('handle_left', [0.1612, 0.2926, 0.6644, 0.1957, 0.2111, 0.9215, 0.2294, 0.1316, 1.182])
_sp.bezier_points.foreach_set('handle_right', [0.1842, 0.2383, 0.8358, 0.2183, 0.1578, 1.095, 0.2516, 0.07926, 1.357])
for _p, _l, _r in zip(_sp.bezier_points, ['VECTOR', 'VECTOR', 'VECTOR'], ['VECTOR', 'VECTOR', 'VECTOR']): _p.handle_left_type = _l; _p.handle_right_type = _r
_sp.bezier_points.foreach_set('radius', [4.047, 2.86, 0.7874])
_sp = cu_tree.splines.new('BEZIER'); _sp.bezier_points.add(1)
_sp.bezier_points.foreach_set('co', [0.0, 0.0, 0.0, 0.5508, -0.06544, 0.1625])
_sp.bezier_points.foreach_set('handle_left', [-0.1836, 0.02181, -0.05416, 0.3672, -0.04363, 0.1083])
_sp.bezier_points.foreach_set('handle_right', [0.1836, -0.02181, 0.05416, 0.7344, -0.08726, 0.2166])
for _p, _l, _r in zip(_sp.bezier_points, ['VECTOR', 'VECTOR'], ['VECTOR', 'VECTOR']): _p.handle_left_type = _l; _p.handle_right_type = _r
_sp.bezier_points.foreach_set('radius', [13.72, 0.819])
cu_tree.bevel_depth = 0.005
cu_tree.fill_mode = 'FULL'
cu_tree.twist_smooth = 1.0

# ---- objects
ob_tree = bpy.data.objects.new('Tree', cu_tree)
ob_light = bpy.data.objects.new('Light', light_light)
ob_camera = bpy.data.objects.new('Camera', cam_camera)
ob_cube = bpy.data.objects.new('Cube', me_cube)
ob_cube_001 = bpy.data.objects.new('Cube.001', me_cube_002)
ob_empty = bpy.data.objects.new('Empty', None)

# ---- transforms, parenting, visibility, modifiers, constraints
ob_tree.location = (0.0, 0.0, -0.7967)
ob_light.location = (4.076, 1.005, 5.904)
ob_light.rotation_euler = (0.6503, 0.05522, 1.866)
ob_light.lock_rotations_4d = False
ob_light.empty_display_type = 'ARROWS'
ob_light.color = (0.0, 0.0, 0.0, 0.0)
ob_light.lineart.crease_threshold = 0.0
ob_camera.location = (7.359, -6.926, 4.958)
ob_camera.rotation_euler = (1.109, 0.0, 0.8149)
ob_camera.lock_rotations_4d = False
ob_camera.empty_display_type = 'ARROWS'
ob_camera.color = (0.0, 0.0, 0.0, 0.0)
ob_camera.display_type = 'WIRE'
ob_camera.lineart.crease_threshold = 0.0
ob_cube.location = (0.0, 0.0, 0.0)
ob_cube_001.location = (0.0, 0.0, 0.0)
ob_cube_001.scale = (0.64, 0.64, 0.64)
_m = ob_cube_001.modifiers.new('ParticleSystem', 'PARTICLE_SYSTEM')
ob_empty.location = (0.0, 0.0, -0.7967)
ob_empty.scale = (0.1, 0.1, 0.1)
ob_empty.empty_display_type = 'SPHERE'

# ---- collection membership
scene.collection.objects.link(ob_tree)
col_collection.objects.link(ob_light)
col_collection.objects.link(ob_camera)
col_collection.objects.link(ob_cube)
col_collection.objects.link(ob_cube_001)
col_collection.objects.link(ob_empty)

# ---- scene / render settings (as saved in the file)
scene.camera = ob_camera
scene.frame_start = 1; scene.frame_end = 250; scene.frame_set(1)
scene.render.engine = 'BLENDER_EEVEE_NEXT'
scene.cycles.sampling_pattern = 'TABULATED_SOBOL'
scene.cycles.use_light_tree = False
scene.view_settings.view_transform = 'Filmic'
bpy.context.view_layer.update()
